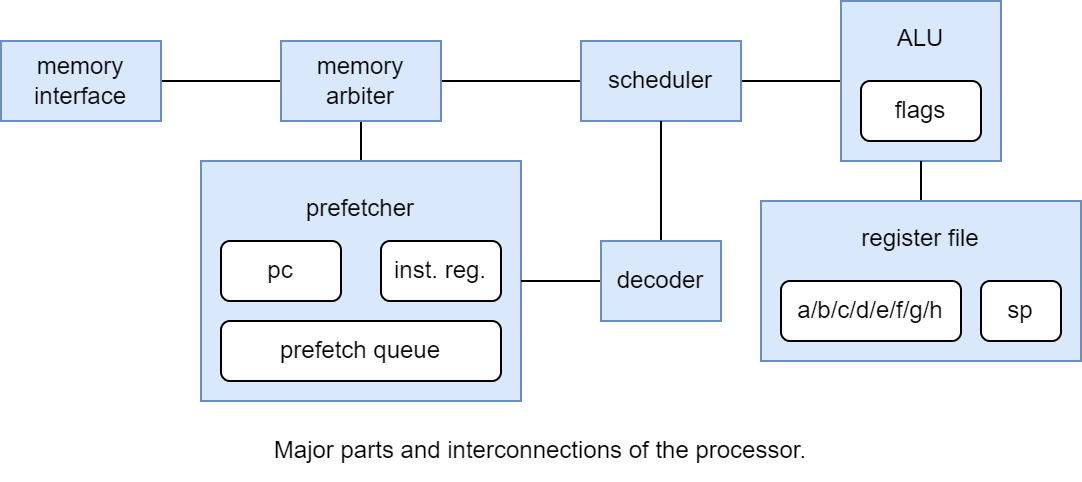

The diagram above was exported from draw.io. Its source (the exported page's mxGraphModel, read from the mxfile embedded in the PNG):
<mxGraphModel dx="1102" dy="989" grid="1" gridSize="10" guides="1" tooltips="1" connect="1" arrows="1" fold="1" page="1" pageScale="1" pageWidth="827" pageHeight="1169" math="0" shadow="0">
  <root>
    <mxCell id="0" />
    <mxCell id="1" parent="0" />
    <mxCell id="PPvoRE-Qd83aW05oTdoZ-23" style="edgeStyle=orthogonalEdgeStyle;rounded=0;orthogonalLoop=1;jettySize=auto;html=1;exitX=1;exitY=0.5;exitDx=0;exitDy=0;entryX=0;entryY=0.5;entryDx=0;entryDy=0;anchorPointDirection=1;startArrow=none;startFill=0;endArrow=none;endFill=0;" edge="1" parent="1" source="PPvoRE-Qd83aW05oTdoZ-24" target="PPvoRE-Qd83aW05oTdoZ-27">
      <mxGeometry relative="1" as="geometry">
        <Array as="points">
          <mxPoint x="140" y="80" />
          <mxPoint x="140" y="80" />
        </Array>
      </mxGeometry>
    </mxCell>
    <mxCell id="PPvoRE-Qd83aW05oTdoZ-24" value="memory&lt;div&gt;interface&lt;/div&gt;" style="rounded=0;whiteSpace=wrap;html=1;fillColor=#dae8fc;strokeColor=#6c8ebf;" vertex="1" parent="1">
      <mxGeometry x="40" y="60" width="80" height="40" as="geometry" />
    </mxCell>
    <mxCell id="PPvoRE-Qd83aW05oTdoZ-25" style="edgeStyle=orthogonalEdgeStyle;rounded=0;orthogonalLoop=1;jettySize=auto;html=1;entryX=0.5;entryY=0;entryDx=0;entryDy=0;startArrow=none;startFill=0;endArrow=none;endFill=0;" edge="1" parent="1" source="PPvoRE-Qd83aW05oTdoZ-27" target="PPvoRE-Qd83aW05oTdoZ-28">
      <mxGeometry relative="1" as="geometry" />
    </mxCell>
    <mxCell id="PPvoRE-Qd83aW05oTdoZ-26" style="edgeStyle=orthogonalEdgeStyle;rounded=0;orthogonalLoop=1;jettySize=auto;html=1;exitX=1;exitY=0.5;exitDx=0;exitDy=0;entryX=0;entryY=0.5;entryDx=0;entryDy=0;startArrow=none;startFill=0;endArrow=none;endFill=0;" edge="1" parent="1" source="PPvoRE-Qd83aW05oTdoZ-27" target="PPvoRE-Qd83aW05oTdoZ-31">
      <mxGeometry relative="1" as="geometry" />
    </mxCell>
    <mxCell id="PPvoRE-Qd83aW05oTdoZ-27" value="memory&lt;div&gt;arbiter&lt;/div&gt;" style="rounded=0;whiteSpace=wrap;html=1;fillColor=#dae8fc;strokeColor=#6c8ebf;" vertex="1" parent="1">
      <mxGeometry x="180" y="60" width="80" height="40" as="geometry" />
    </mxCell>
    <mxCell id="PPvoRE-Qd83aW05oTdoZ-28" value="prefetcher&lt;div&gt;&lt;br&gt;&lt;/div&gt;&lt;div&gt;&lt;br&gt;&lt;/div&gt;&lt;div&gt;&lt;br&gt;&lt;/div&gt;&lt;div&gt;&lt;br&gt;&lt;/div&gt;&lt;div&gt;&lt;br&gt;&lt;/div&gt;" style="rounded=0;whiteSpace=wrap;html=1;fillColor=#dae8fc;strokeColor=#6c8ebf;" vertex="1" parent="1">
      <mxGeometry x="140" y="120" width="160" height="120" as="geometry" />
    </mxCell>
    <mxCell id="PPvoRE-Qd83aW05oTdoZ-29" value="pc" style="rounded=1;whiteSpace=wrap;html=1;" vertex="1" parent="1">
      <mxGeometry x="150" y="160" width="60" height="30" as="geometry" />
    </mxCell>
    <mxCell id="PPvoRE-Qd83aW05oTdoZ-30" style="edgeStyle=orthogonalEdgeStyle;rounded=0;orthogonalLoop=1;jettySize=auto;html=1;exitX=1;exitY=0.5;exitDx=0;exitDy=0;entryX=0;entryY=0.5;entryDx=0;entryDy=0;endArrow=none;endFill=0;" edge="1" parent="1" source="PPvoRE-Qd83aW05oTdoZ-31" target="PPvoRE-Qd83aW05oTdoZ-37">
      <mxGeometry relative="1" as="geometry" />
    </mxCell>
    <mxCell id="PPvoRE-Qd83aW05oTdoZ-31" value="scheduler" style="rounded=0;whiteSpace=wrap;html=1;fillColor=#dae8fc;strokeColor=#6c8ebf;" vertex="1" parent="1">
      <mxGeometry x="330" y="60" width="80" height="40" as="geometry" />
    </mxCell>
    <mxCell id="PPvoRE-Qd83aW05oTdoZ-32" value="inst. reg." style="rounded=1;whiteSpace=wrap;html=1;" vertex="1" parent="1">
      <mxGeometry x="230" y="160" width="60" height="30" as="geometry" />
    </mxCell>
    <mxCell id="PPvoRE-Qd83aW05oTdoZ-33" style="edgeStyle=orthogonalEdgeStyle;rounded=0;orthogonalLoop=1;jettySize=auto;html=1;entryX=1;entryY=0.5;entryDx=0;entryDy=0;startArrow=none;startFill=0;endArrow=none;endFill=0;" edge="1" parent="1" source="PPvoRE-Qd83aW05oTdoZ-35" target="PPvoRE-Qd83aW05oTdoZ-28">
      <mxGeometry relative="1" as="geometry" />
    </mxCell>
    <mxCell id="PPvoRE-Qd83aW05oTdoZ-34" style="edgeStyle=orthogonalEdgeStyle;rounded=0;orthogonalLoop=1;jettySize=auto;html=1;startArrow=none;startFill=0;endArrow=none;endFill=0;" edge="1" parent="1" source="PPvoRE-Qd83aW05oTdoZ-35">
      <mxGeometry relative="1" as="geometry">
        <mxPoint x="370" y="100" as="targetPoint" />
      </mxGeometry>
    </mxCell>
    <mxCell id="PPvoRE-Qd83aW05oTdoZ-35" value="decoder" style="rounded=0;whiteSpace=wrap;html=1;fillColor=#dae8fc;strokeColor=#6c8ebf;" vertex="1" parent="1">
      <mxGeometry x="340" y="160" width="60" height="40" as="geometry" />
    </mxCell>
    <mxCell id="PPvoRE-Qd83aW05oTdoZ-36" style="edgeStyle=orthogonalEdgeStyle;rounded=0;orthogonalLoop=1;jettySize=auto;html=1;exitX=0.5;exitY=1;exitDx=0;exitDy=0;" edge="1" parent="1" source="PPvoRE-Qd83aW05oTdoZ-31" target="PPvoRE-Qd83aW05oTdoZ-31">
      <mxGeometry relative="1" as="geometry" />
    </mxCell>
    <mxCell id="PPvoRE-Qd83aW05oTdoZ-37" value="ALU&lt;div&gt;&lt;br&gt;&lt;/div&gt;&lt;div&gt;&lt;br&gt;&lt;/div&gt;&lt;div&gt;&lt;br&gt;&lt;/div&gt;" style="rounded=0;whiteSpace=wrap;html=1;fillColor=#dae8fc;strokeColor=#6c8ebf;" vertex="1" parent="1">
      <mxGeometry x="460" y="40" width="80" height="80" as="geometry" />
    </mxCell>
    <mxCell id="PPvoRE-Qd83aW05oTdoZ-38" style="edgeStyle=orthogonalEdgeStyle;rounded=0;orthogonalLoop=1;jettySize=auto;html=1;entryX=0.5;entryY=1;entryDx=0;entryDy=0;endArrow=none;endFill=0;" edge="1" parent="1" source="PPvoRE-Qd83aW05oTdoZ-39" target="PPvoRE-Qd83aW05oTdoZ-37">
      <mxGeometry relative="1" as="geometry" />
    </mxCell>
    <mxCell id="PPvoRE-Qd83aW05oTdoZ-39" value="register file&lt;div&gt;&lt;br&gt;&lt;/div&gt;&lt;div&gt;&lt;br&gt;&lt;/div&gt;&lt;div&gt;&lt;br&gt;&lt;/div&gt;" style="rounded=0;whiteSpace=wrap;html=1;fillColor=#dae8fc;strokeColor=#6c8ebf;" vertex="1" parent="1">
      <mxGeometry x="420" y="140" width="160" height="80" as="geometry" />
    </mxCell>
    <mxCell id="PPvoRE-Qd83aW05oTdoZ-40" value="flags" style="rounded=1;whiteSpace=wrap;html=1;" vertex="1" parent="1">
      <mxGeometry x="470" y="80" width="60" height="30" as="geometry" />
    </mxCell>
    <mxCell id="PPvoRE-Qd83aW05oTdoZ-41" value="a/b/c/d/e/f/g/h" style="rounded=1;whiteSpace=wrap;html=1;" vertex="1" parent="1">
      <mxGeometry x="430" y="180" width="90" height="30" as="geometry" />
    </mxCell>
    <mxCell id="PPvoRE-Qd83aW05oTdoZ-42" value="sp" style="rounded=1;whiteSpace=wrap;html=1;" vertex="1" parent="1">
      <mxGeometry x="530" y="180" width="40" height="30" as="geometry" />
    </mxCell>
    <mxCell id="PPvoRE-Qd83aW05oTdoZ-43" value="Major parts and interconnections of the processor." style="text;html=1;align=center;verticalAlign=middle;whiteSpace=wrap;rounded=0;" vertex="1" parent="1">
      <mxGeometry x="40" y="250" width="540" height="30" as="geometry" />
    </mxCell>
    <mxCell id="PPvoRE-Qd83aW05oTdoZ-44" value="prefetch queue" style="rounded=1;whiteSpace=wrap;html=1;" vertex="1" parent="1">
      <mxGeometry x="150" y="200" width="140" height="30" as="geometry" />
    </mxCell>
  </root>
</mxGraphModel>